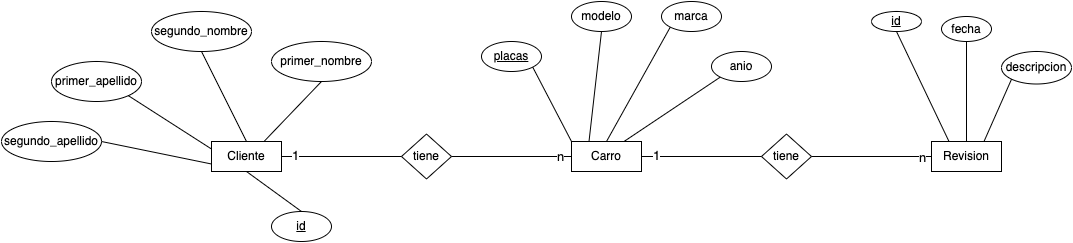

The diagram above was exported from draw.io. Its source (the exported page's mxGraphModel, read from the mxfile embedded in the PNG):
<mxGraphModel dx="1804" dy="497" grid="1" gridSize="10" guides="1" tooltips="1" connect="1" arrows="1" fold="1" page="1" pageScale="1" pageWidth="850" pageHeight="1100" math="0" shadow="0" extFonts="Permanent Marker^https://fonts.googleapis.com/css?family=Permanent+Marker">
  <root>
    <mxCell id="0" />
    <mxCell id="1" parent="0" />
    <mxCell id="s6RIzHDbXzcLDWXTDriN-1" value="Cliente" style="rounded=0;whiteSpace=wrap;html=1;" vertex="1" parent="1">
      <mxGeometry x="30" y="230" width="70" height="30" as="geometry" />
    </mxCell>
    <mxCell id="s6RIzHDbXzcLDWXTDriN-3" value="Carro" style="rounded=0;whiteSpace=wrap;html=1;" vertex="1" parent="1">
      <mxGeometry x="390" y="230" width="70" height="30" as="geometry" />
    </mxCell>
    <mxCell id="s6RIzHDbXzcLDWXTDriN-4" value="Revision" style="rounded=0;whiteSpace=wrap;html=1;" vertex="1" parent="1">
      <mxGeometry x="750" y="230" width="70" height="30" as="geometry" />
    </mxCell>
    <mxCell id="s6RIzHDbXzcLDWXTDriN-5" value="tiene" style="rhombus;whiteSpace=wrap;html=1;" vertex="1" parent="1">
      <mxGeometry x="220" y="222.5" width="50" height="45" as="geometry" />
    </mxCell>
    <mxCell id="s6RIzHDbXzcLDWXTDriN-6" value="tiene" style="rhombus;whiteSpace=wrap;html=1;" vertex="1" parent="1">
      <mxGeometry x="580" y="222.5" width="50" height="45" as="geometry" />
    </mxCell>
    <mxCell id="s6RIzHDbXzcLDWXTDriN-7" value="" style="endArrow=none;html=1;rounded=0;exitX=1;exitY=0.5;exitDx=0;exitDy=0;entryX=0;entryY=0.5;entryDx=0;entryDy=0;" edge="1" parent="1" source="s6RIzHDbXzcLDWXTDriN-1" target="s6RIzHDbXzcLDWXTDriN-5">
      <mxGeometry width="50" height="50" relative="1" as="geometry">
        <mxPoint x="400" y="290" as="sourcePoint" />
        <mxPoint x="450" y="240" as="targetPoint" />
      </mxGeometry>
    </mxCell>
    <mxCell id="s6RIzHDbXzcLDWXTDriN-12" value="1" style="edgeLabel;html=1;align=center;verticalAlign=middle;resizable=0;points=[];fontSize=13;" vertex="1" connectable="0" parent="s6RIzHDbXzcLDWXTDriN-7">
      <mxGeometry x="-0.7833" y="2" relative="1" as="geometry">
        <mxPoint as="offset" />
      </mxGeometry>
    </mxCell>
    <mxCell id="s6RIzHDbXzcLDWXTDriN-8" value="" style="endArrow=none;html=1;rounded=0;exitX=1;exitY=0.5;exitDx=0;exitDy=0;entryX=0;entryY=0.5;entryDx=0;entryDy=0;" edge="1" parent="1" source="s6RIzHDbXzcLDWXTDriN-5" target="s6RIzHDbXzcLDWXTDriN-3">
      <mxGeometry width="50" height="50" relative="1" as="geometry">
        <mxPoint x="400" y="290" as="sourcePoint" />
        <mxPoint x="370" y="250" as="targetPoint" />
      </mxGeometry>
    </mxCell>
    <mxCell id="s6RIzHDbXzcLDWXTDriN-11" value="n" style="edgeLabel;html=1;align=center;verticalAlign=middle;resizable=0;points=[];fontSize=13;" vertex="1" connectable="0" parent="s6RIzHDbXzcLDWXTDriN-8">
      <mxGeometry x="0.8" y="1" relative="1" as="geometry">
        <mxPoint as="offset" />
      </mxGeometry>
    </mxCell>
    <mxCell id="s6RIzHDbXzcLDWXTDriN-9" value="" style="endArrow=none;html=1;rounded=0;exitX=0;exitY=0.5;exitDx=0;exitDy=0;entryX=1;entryY=0.5;entryDx=0;entryDy=0;" edge="1" parent="1" source="s6RIzHDbXzcLDWXTDriN-6" target="s6RIzHDbXzcLDWXTDriN-3">
      <mxGeometry width="50" height="50" relative="1" as="geometry">
        <mxPoint x="400" y="290" as="sourcePoint" />
        <mxPoint x="450" y="240" as="targetPoint" />
      </mxGeometry>
    </mxCell>
    <mxCell id="s6RIzHDbXzcLDWXTDriN-14" value="1" style="edgeLabel;html=1;align=center;verticalAlign=middle;resizable=0;points=[];fontSize=13;" vertex="1" connectable="0" parent="s6RIzHDbXzcLDWXTDriN-9">
      <mxGeometry x="0.7667" y="-2" relative="1" as="geometry">
        <mxPoint as="offset" />
      </mxGeometry>
    </mxCell>
    <mxCell id="s6RIzHDbXzcLDWXTDriN-10" value="" style="endArrow=none;html=1;rounded=0;exitX=0;exitY=0.5;exitDx=0;exitDy=0;entryX=1;entryY=0.5;entryDx=0;entryDy=0;" edge="1" parent="1" source="s6RIzHDbXzcLDWXTDriN-4" target="s6RIzHDbXzcLDWXTDriN-6">
      <mxGeometry width="50" height="50" relative="1" as="geometry">
        <mxPoint x="400" y="290" as="sourcePoint" />
        <mxPoint x="450" y="240" as="targetPoint" />
      </mxGeometry>
    </mxCell>
    <mxCell id="s6RIzHDbXzcLDWXTDriN-13" value="n" style="edgeLabel;html=1;align=center;verticalAlign=middle;resizable=0;points=[];fontSize=13;" vertex="1" connectable="0" parent="s6RIzHDbXzcLDWXTDriN-10">
      <mxGeometry x="-0.7667" y="1" relative="1" as="geometry">
        <mxPoint x="4" y="-1" as="offset" />
      </mxGeometry>
    </mxCell>
    <mxCell id="s6RIzHDbXzcLDWXTDriN-15" value="primer_nombre" style="ellipse;whiteSpace=wrap;html=1;" vertex="1" parent="1">
      <mxGeometry x="90" y="130" width="100" height="40" as="geometry" />
    </mxCell>
    <mxCell id="s6RIzHDbXzcLDWXTDriN-16" value="segundo_nombre" style="ellipse;whiteSpace=wrap;html=1;" vertex="1" parent="1">
      <mxGeometry x="-30" y="100" width="100" height="40" as="geometry" />
    </mxCell>
    <mxCell id="s6RIzHDbXzcLDWXTDriN-17" value="primer_apellido" style="ellipse;whiteSpace=wrap;html=1;" vertex="1" parent="1">
      <mxGeometry x="-130" y="150" width="90" height="40" as="geometry" />
    </mxCell>
    <mxCell id="s6RIzHDbXzcLDWXTDriN-18" value="segundo_apellido" style="ellipse;whiteSpace=wrap;html=1;" vertex="1" parent="1">
      <mxGeometry x="-180" y="210" width="100" height="40" as="geometry" />
    </mxCell>
    <mxCell id="s6RIzHDbXzcLDWXTDriN-19" value="id" style="ellipse;whiteSpace=wrap;html=1;fontStyle=4" vertex="1" parent="1">
      <mxGeometry x="90" y="300" width="60" height="30" as="geometry" />
    </mxCell>
    <mxCell id="s6RIzHDbXzcLDWXTDriN-20" value="" style="endArrow=none;html=1;rounded=0;entryX=0.5;entryY=1;entryDx=0;entryDy=0;exitX=0.75;exitY=0;exitDx=0;exitDy=0;" edge="1" parent="1" source="s6RIzHDbXzcLDWXTDriN-1" target="s6RIzHDbXzcLDWXTDriN-15">
      <mxGeometry width="50" height="50" relative="1" as="geometry">
        <mxPoint x="180" y="290" as="sourcePoint" />
        <mxPoint x="230" y="240" as="targetPoint" />
      </mxGeometry>
    </mxCell>
    <mxCell id="s6RIzHDbXzcLDWXTDriN-21" value="" style="endArrow=none;html=1;rounded=0;entryX=0.5;entryY=1;entryDx=0;entryDy=0;exitX=0.5;exitY=0;exitDx=0;exitDy=0;" edge="1" parent="1" source="s6RIzHDbXzcLDWXTDriN-1" target="s6RIzHDbXzcLDWXTDriN-16">
      <mxGeometry width="50" height="50" relative="1" as="geometry">
        <mxPoint x="180" y="290" as="sourcePoint" />
        <mxPoint x="230" y="240" as="targetPoint" />
      </mxGeometry>
    </mxCell>
    <mxCell id="s6RIzHDbXzcLDWXTDriN-22" value="placas" style="ellipse;whiteSpace=wrap;html=1;fontStyle=4" vertex="1" parent="1">
      <mxGeometry x="300" y="130" width="60" height="30" as="geometry" />
    </mxCell>
    <mxCell id="s6RIzHDbXzcLDWXTDriN-23" value="modelo" style="ellipse;whiteSpace=wrap;html=1;fontStyle=0" vertex="1" parent="1">
      <mxGeometry x="390" y="90" width="60" height="30" as="geometry" />
    </mxCell>
    <mxCell id="s6RIzHDbXzcLDWXTDriN-25" value="marca" style="ellipse;whiteSpace=wrap;html=1;fontStyle=0" vertex="1" parent="1">
      <mxGeometry x="480" y="90" width="60" height="30" as="geometry" />
    </mxCell>
    <mxCell id="s6RIzHDbXzcLDWXTDriN-26" value="anio" style="ellipse;whiteSpace=wrap;html=1;fontStyle=0" vertex="1" parent="1">
      <mxGeometry x="530" y="140" width="60" height="30" as="geometry" />
    </mxCell>
    <mxCell id="s6RIzHDbXzcLDWXTDriN-28" value="id" style="ellipse;whiteSpace=wrap;html=1;fontStyle=4" vertex="1" parent="1">
      <mxGeometry x="690" y="100" width="50" height="20" as="geometry" />
    </mxCell>
    <mxCell id="s6RIzHDbXzcLDWXTDriN-29" value="fecha" style="ellipse;whiteSpace=wrap;html=1;" vertex="1" parent="1">
      <mxGeometry x="760" y="105" width="50" height="25" as="geometry" />
    </mxCell>
    <mxCell id="s6RIzHDbXzcLDWXTDriN-30" value="descripcion" style="ellipse;whiteSpace=wrap;html=1;" vertex="1" parent="1">
      <mxGeometry x="820" y="140" width="70" height="32.5" as="geometry" />
    </mxCell>
    <mxCell id="s6RIzHDbXzcLDWXTDriN-31" value="" style="endArrow=none;html=1;rounded=0;exitX=0.5;exitY=0;exitDx=0;exitDy=0;entryX=0.5;entryY=1;entryDx=0;entryDy=0;" edge="1" parent="1" source="s6RIzHDbXzcLDWXTDriN-19" target="s6RIzHDbXzcLDWXTDriN-1">
      <mxGeometry width="50" height="50" relative="1" as="geometry">
        <mxPoint x="210" y="290" as="sourcePoint" />
        <mxPoint x="260" y="240" as="targetPoint" />
      </mxGeometry>
    </mxCell>
    <mxCell id="s6RIzHDbXzcLDWXTDriN-32" value="" style="endArrow=none;html=1;rounded=0;entryX=1;entryY=1;entryDx=0;entryDy=0;exitX=0;exitY=0;exitDx=0;exitDy=0;" edge="1" parent="1" source="s6RIzHDbXzcLDWXTDriN-3" target="s6RIzHDbXzcLDWXTDriN-22">
      <mxGeometry width="50" height="50" relative="1" as="geometry">
        <mxPoint x="210" y="290" as="sourcePoint" />
        <mxPoint x="260" y="240" as="targetPoint" />
      </mxGeometry>
    </mxCell>
    <mxCell id="s6RIzHDbXzcLDWXTDriN-33" value="" style="endArrow=none;html=1;rounded=0;entryX=0.5;entryY=1;entryDx=0;entryDy=0;exitX=0.25;exitY=0;exitDx=0;exitDy=0;" edge="1" parent="1" source="s6RIzHDbXzcLDWXTDriN-3" target="s6RIzHDbXzcLDWXTDriN-23">
      <mxGeometry width="50" height="50" relative="1" as="geometry">
        <mxPoint x="210" y="290" as="sourcePoint" />
        <mxPoint x="260" y="240" as="targetPoint" />
      </mxGeometry>
    </mxCell>
    <mxCell id="s6RIzHDbXzcLDWXTDriN-34" value="" style="endArrow=none;html=1;rounded=0;entryX=0;entryY=1;entryDx=0;entryDy=0;exitX=0.5;exitY=0;exitDx=0;exitDy=0;" edge="1" parent="1" source="s6RIzHDbXzcLDWXTDriN-3" target="s6RIzHDbXzcLDWXTDriN-25">
      <mxGeometry width="50" height="50" relative="1" as="geometry">
        <mxPoint x="210" y="290" as="sourcePoint" />
        <mxPoint x="260" y="240" as="targetPoint" />
      </mxGeometry>
    </mxCell>
    <mxCell id="s6RIzHDbXzcLDWXTDriN-35" value="" style="endArrow=none;html=1;rounded=0;entryX=0;entryY=1;entryDx=0;entryDy=0;exitX=0.75;exitY=0;exitDx=0;exitDy=0;" edge="1" parent="1" source="s6RIzHDbXzcLDWXTDriN-3" target="s6RIzHDbXzcLDWXTDriN-26">
      <mxGeometry width="50" height="50" relative="1" as="geometry">
        <mxPoint x="210" y="290" as="sourcePoint" />
        <mxPoint x="260" y="240" as="targetPoint" />
      </mxGeometry>
    </mxCell>
    <mxCell id="s6RIzHDbXzcLDWXTDriN-36" value="" style="endArrow=none;html=1;rounded=0;entryX=0.5;entryY=1;entryDx=0;entryDy=0;exitX=0.25;exitY=0;exitDx=0;exitDy=0;" edge="1" parent="1" source="s6RIzHDbXzcLDWXTDriN-4" target="s6RIzHDbXzcLDWXTDriN-28">
      <mxGeometry width="50" height="50" relative="1" as="geometry">
        <mxPoint x="450" y="290" as="sourcePoint" />
        <mxPoint x="500" y="240" as="targetPoint" />
      </mxGeometry>
    </mxCell>
    <mxCell id="s6RIzHDbXzcLDWXTDriN-37" value="" style="endArrow=none;html=1;rounded=0;entryX=0.5;entryY=1;entryDx=0;entryDy=0;exitX=0.5;exitY=0;exitDx=0;exitDy=0;" edge="1" parent="1" source="s6RIzHDbXzcLDWXTDriN-4" target="s6RIzHDbXzcLDWXTDriN-29">
      <mxGeometry width="50" height="50" relative="1" as="geometry">
        <mxPoint x="450" y="290" as="sourcePoint" />
        <mxPoint x="500" y="240" as="targetPoint" />
      </mxGeometry>
    </mxCell>
    <mxCell id="s6RIzHDbXzcLDWXTDriN-38" value="" style="endArrow=none;html=1;rounded=0;entryX=0;entryY=1;entryDx=0;entryDy=0;exitX=0.75;exitY=0;exitDx=0;exitDy=0;" edge="1" parent="1" source="s6RIzHDbXzcLDWXTDriN-4" target="s6RIzHDbXzcLDWXTDriN-30">
      <mxGeometry width="50" height="50" relative="1" as="geometry">
        <mxPoint x="450" y="290" as="sourcePoint" />
        <mxPoint x="500" y="240" as="targetPoint" />
      </mxGeometry>
    </mxCell>
    <mxCell id="s6RIzHDbXzcLDWXTDriN-39" value="" style="endArrow=none;html=1;rounded=0;exitX=1;exitY=1;exitDx=0;exitDy=0;entryX=0;entryY=0.25;entryDx=0;entryDy=0;" edge="1" parent="1" source="s6RIzHDbXzcLDWXTDriN-17" target="s6RIzHDbXzcLDWXTDriN-1">
      <mxGeometry width="50" height="50" relative="1" as="geometry">
        <mxPoint x="210" y="290" as="sourcePoint" />
        <mxPoint x="260" y="240" as="targetPoint" />
      </mxGeometry>
    </mxCell>
    <mxCell id="s6RIzHDbXzcLDWXTDriN-40" value="" style="endArrow=none;html=1;rounded=0;exitX=1;exitY=0.5;exitDx=0;exitDy=0;entryX=0;entryY=0.75;entryDx=0;entryDy=0;" edge="1" parent="1" source="s6RIzHDbXzcLDWXTDriN-18" target="s6RIzHDbXzcLDWXTDriN-1">
      <mxGeometry width="50" height="50" relative="1" as="geometry">
        <mxPoint x="210" y="290" as="sourcePoint" />
        <mxPoint x="260" y="240" as="targetPoint" />
      </mxGeometry>
    </mxCell>
  </root>
</mxGraphModel>